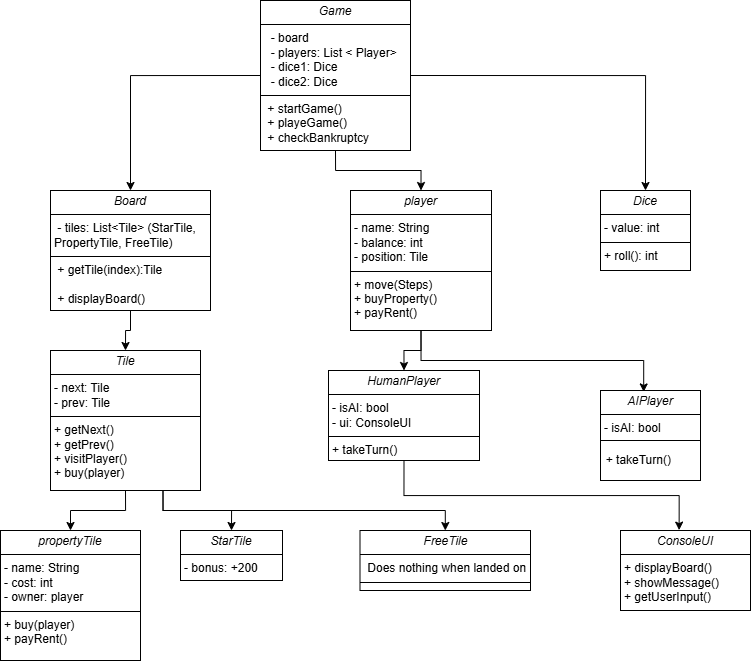

The diagram above was exported from draw.io. Its source (the exported page's mxGraphModel, read from the mxfile embedded in the PNG):
<mxGraphModel dx="676" dy="724" grid="1" gridSize="10" guides="1" tooltips="1" connect="1" arrows="1" fold="1" page="1" pageScale="1" pageWidth="827" pageHeight="1169" math="0" shadow="0">
  <root>
    <mxCell id="0" />
    <mxCell id="1" parent="0" />
    <mxCell id="fgdBsXmpMjtReDxG3w4V-29" style="edgeStyle=orthogonalEdgeStyle;rounded=0;orthogonalLoop=1;jettySize=auto;html=1;exitX=0;exitY=0.5;exitDx=0;exitDy=0;entryX=0.5;entryY=0;entryDx=0;entryDy=0;" edge="1" parent="1" source="fgdBsXmpMjtReDxG3w4V-18" target="fgdBsXmpMjtReDxG3w4V-19">
      <mxGeometry relative="1" as="geometry" />
    </mxCell>
    <mxCell id="fgdBsXmpMjtReDxG3w4V-30" style="edgeStyle=orthogonalEdgeStyle;rounded=0;orthogonalLoop=1;jettySize=auto;html=1;exitX=0.5;exitY=1;exitDx=0;exitDy=0;entryX=0.5;entryY=0;entryDx=0;entryDy=0;" edge="1" parent="1" source="fgdBsXmpMjtReDxG3w4V-18" target="fgdBsXmpMjtReDxG3w4V-20">
      <mxGeometry relative="1" as="geometry" />
    </mxCell>
    <mxCell id="fgdBsXmpMjtReDxG3w4V-31" style="edgeStyle=orthogonalEdgeStyle;rounded=0;orthogonalLoop=1;jettySize=auto;html=1;exitX=1;exitY=0.5;exitDx=0;exitDy=0;entryX=0.5;entryY=0;entryDx=0;entryDy=0;" edge="1" parent="1" source="fgdBsXmpMjtReDxG3w4V-18" target="fgdBsXmpMjtReDxG3w4V-21">
      <mxGeometry relative="1" as="geometry" />
    </mxCell>
    <mxCell id="fgdBsXmpMjtReDxG3w4V-18" value="&lt;p style=&quot;margin:0px;margin-top:4px;text-align:center;&quot;&gt;&lt;i&gt;Game&lt;/i&gt;&lt;/p&gt;&lt;hr size=&quot;1&quot; style=&quot;border-style:solid;&quot;&gt;&lt;p style=&quot;margin:0px;margin-left:4px;&quot;&gt;&amp;nbsp; - board&amp;nbsp;&lt;/p&gt;&lt;p style=&quot;margin:0px;margin-left:4px;&quot;&gt;&amp;nbsp; - players: List &amp;lt; Player&amp;gt;&lt;/p&gt;&lt;p style=&quot;margin:0px;margin-left:4px;&quot;&gt;&amp;nbsp; - dice1: Dice&lt;/p&gt;&lt;p style=&quot;margin:0px;margin-left:4px;&quot;&gt;&amp;nbsp; - dice2: Dice&lt;/p&gt;&lt;hr size=&quot;1&quot; style=&quot;border-style:solid;&quot;&gt;&lt;p style=&quot;margin:0px;margin-left:4px;&quot;&gt;&amp;nbsp;+ startGame()&lt;br&gt;&amp;nbsp;+ playeGame()&amp;nbsp;&lt;/p&gt;&lt;p style=&quot;margin:0px;margin-left:4px;&quot;&gt;&amp;nbsp;+ checkBankruptcy&lt;/p&gt;&lt;p style=&quot;margin:0px;margin-left:4px;&quot;&gt;&lt;br&gt;&lt;/p&gt;" style="verticalAlign=top;align=left;overflow=fill;html=1;whiteSpace=wrap;" vertex="1" parent="1">
      <mxGeometry x="270" y="10" width="150" height="150" as="geometry" />
    </mxCell>
    <mxCell id="fgdBsXmpMjtReDxG3w4V-32" style="edgeStyle=orthogonalEdgeStyle;rounded=0;orthogonalLoop=1;jettySize=auto;html=1;exitX=0.5;exitY=1;exitDx=0;exitDy=0;entryX=0.5;entryY=0;entryDx=0;entryDy=0;" edge="1" parent="1" source="fgdBsXmpMjtReDxG3w4V-19" target="fgdBsXmpMjtReDxG3w4V-25">
      <mxGeometry relative="1" as="geometry" />
    </mxCell>
    <mxCell id="fgdBsXmpMjtReDxG3w4V-19" value="&lt;p style=&quot;margin:0px;margin-top:4px;text-align:center;&quot;&gt;&lt;i&gt;Board&lt;/i&gt;&lt;/p&gt;&lt;hr size=&quot;1&quot; style=&quot;border-style:solid;&quot;&gt;&lt;p style=&quot;margin:0px;margin-left:4px;&quot;&gt;&amp;nbsp;- tiles: List&amp;lt;Tile&amp;gt; (StarTile, PropertyTile, FreeTile)&lt;/p&gt;&lt;hr size=&quot;1&quot; style=&quot;border-style:solid;&quot;&gt;&lt;p style=&quot;margin:0px;margin-left:4px;&quot;&gt;&amp;nbsp;+ getTile(index):Tile&lt;/p&gt;&lt;p style=&quot;margin:0px;margin-left:4px;&quot;&gt;&lt;br&gt;&lt;/p&gt;&lt;p style=&quot;margin:0px;margin-left:4px;&quot;&gt;&amp;nbsp;+ displayBoard()&lt;/p&gt;" style="verticalAlign=top;align=left;overflow=fill;html=1;whiteSpace=wrap;" vertex="1" parent="1">
      <mxGeometry x="60" y="200" width="160" height="120" as="geometry" />
    </mxCell>
    <mxCell id="fgdBsXmpMjtReDxG3w4V-37" style="edgeStyle=orthogonalEdgeStyle;rounded=0;orthogonalLoop=1;jettySize=auto;html=1;exitX=0.5;exitY=1;exitDx=0;exitDy=0;entryX=0.5;entryY=0;entryDx=0;entryDy=0;" edge="1" parent="1" source="fgdBsXmpMjtReDxG3w4V-20" target="fgdBsXmpMjtReDxG3w4V-22">
      <mxGeometry relative="1" as="geometry" />
    </mxCell>
    <mxCell id="fgdBsXmpMjtReDxG3w4V-20" value="&lt;p style=&quot;margin:0px;margin-top:4px;text-align:center;&quot;&gt;&lt;i&gt;player&lt;/i&gt;&lt;/p&gt;&lt;hr size=&quot;1&quot; style=&quot;border-style:solid;&quot;&gt;&lt;p style=&quot;margin:0px;margin-left:4px;&quot;&gt;- name: String&lt;/p&gt;&lt;p style=&quot;margin:0px;margin-left:4px;&quot;&gt;- balance: int&lt;/p&gt;&lt;p style=&quot;margin:0px;margin-left:4px;&quot;&gt;- position: Tile&lt;/p&gt;&lt;hr size=&quot;1&quot; style=&quot;border-style:solid;&quot;&gt;&lt;p style=&quot;margin:0px;margin-left:4px;&quot;&gt;+ move(Steps)&lt;br&gt;+ buyProperty()&lt;/p&gt;&lt;p style=&quot;margin:0px;margin-left:4px;&quot;&gt;+ payRent()&lt;/p&gt;" style="verticalAlign=top;align=left;overflow=fill;html=1;whiteSpace=wrap;" vertex="1" parent="1">
      <mxGeometry x="360" y="200" width="141" height="140" as="geometry" />
    </mxCell>
    <mxCell id="fgdBsXmpMjtReDxG3w4V-21" value="&lt;p style=&quot;margin:0px;margin-top:4px;text-align:center;&quot;&gt;&lt;i&gt;Dice&lt;/i&gt;&lt;/p&gt;&lt;hr size=&quot;1&quot; style=&quot;border-style:solid;&quot;&gt;&lt;p style=&quot;margin:0px;margin-left:4px;&quot;&gt;- value: int&lt;/p&gt;&lt;hr size=&quot;1&quot; style=&quot;border-style:solid;&quot;&gt;&lt;p style=&quot;margin:0px;margin-left:4px;&quot;&gt;+ roll(): int&lt;br&gt;&lt;/p&gt;" style="verticalAlign=top;align=left;overflow=fill;html=1;whiteSpace=wrap;" vertex="1" parent="1">
      <mxGeometry x="610" y="200" width="90" height="80" as="geometry" />
    </mxCell>
    <mxCell id="fgdBsXmpMjtReDxG3w4V-22" value="&lt;p style=&quot;margin:0px;margin-top:4px;text-align:center;&quot;&gt;&lt;i&gt;HumanPlayer&lt;/i&gt;&lt;/p&gt;&lt;hr size=&quot;1&quot; style=&quot;border-style:solid;&quot;&gt;&lt;p style=&quot;margin:0px;margin-left:4px;&quot;&gt;- isAI: bool&lt;/p&gt;&lt;p style=&quot;margin:0px;margin-left:4px;&quot;&gt;- ui: ConsoleUI&lt;/p&gt;&lt;hr size=&quot;1&quot; style=&quot;border-style:solid;&quot;&gt;&lt;p style=&quot;margin:0px;margin-left:4px;&quot;&gt;+ takeTurn()&lt;br&gt;&lt;/p&gt;" style="verticalAlign=top;align=left;overflow=fill;html=1;whiteSpace=wrap;" vertex="1" parent="1">
      <mxGeometry x="338" y="380" width="151" height="90" as="geometry" />
    </mxCell>
    <mxCell id="fgdBsXmpMjtReDxG3w4V-23" value="&lt;p style=&quot;margin:0px;margin-top:4px;text-align:center;&quot;&gt;&lt;i&gt;AIPlayer&lt;/i&gt;&lt;/p&gt;&lt;hr size=&quot;1&quot; style=&quot;border-style:solid;&quot;&gt;&lt;p style=&quot;margin:0px;margin-left:4px;&quot;&gt;- isAI: bool&lt;/p&gt;&lt;hr size=&quot;1&quot; style=&quot;border-style:solid;&quot;&gt;&lt;p style=&quot;margin:0px;margin-left:4px;&quot;&gt;&lt;br&gt;&lt;/p&gt;" style="verticalAlign=top;align=left;overflow=fill;html=1;whiteSpace=wrap;" vertex="1" parent="1">
      <mxGeometry x="610" y="400" width="100" height="50" as="geometry" />
    </mxCell>
    <mxCell id="fgdBsXmpMjtReDxG3w4V-24" value="&lt;p style=&quot;margin:0px;margin-top:4px;text-align:center;&quot;&gt;&lt;i&gt;ConsoleUI&lt;/i&gt;&lt;/p&gt;&lt;hr size=&quot;1&quot; style=&quot;border-style:solid;&quot;&gt;&lt;p style=&quot;margin:0px;margin-left:4px;&quot;&gt;+ displayBoard()&lt;br&gt;&lt;/p&gt;&lt;p style=&quot;margin:0px;margin-left:4px;&quot;&gt;+ showMessage()&lt;/p&gt;&lt;p style=&quot;margin:0px;margin-left:4px;&quot;&gt;+ getUserInput()&lt;/p&gt;&lt;hr size=&quot;1&quot; style=&quot;border-style:solid;&quot;&gt;&lt;p style=&quot;margin:0px;margin-left:4px;&quot;&gt;&lt;br&gt;&lt;/p&gt;" style="verticalAlign=top;align=left;overflow=fill;html=1;whiteSpace=wrap;" vertex="1" parent="1">
      <mxGeometry x="630" y="540" width="130" height="80" as="geometry" />
    </mxCell>
    <mxCell id="fgdBsXmpMjtReDxG3w4V-33" style="edgeStyle=orthogonalEdgeStyle;rounded=0;orthogonalLoop=1;jettySize=auto;html=1;exitX=0.5;exitY=1;exitDx=0;exitDy=0;entryX=0.5;entryY=0;entryDx=0;entryDy=0;" edge="1" parent="1" source="fgdBsXmpMjtReDxG3w4V-25" target="fgdBsXmpMjtReDxG3w4V-26">
      <mxGeometry relative="1" as="geometry" />
    </mxCell>
    <mxCell id="fgdBsXmpMjtReDxG3w4V-34" style="edgeStyle=orthogonalEdgeStyle;rounded=0;orthogonalLoop=1;jettySize=auto;html=1;exitX=0.75;exitY=1;exitDx=0;exitDy=0;entryX=0.5;entryY=0;entryDx=0;entryDy=0;" edge="1" parent="1" source="fgdBsXmpMjtReDxG3w4V-25" target="fgdBsXmpMjtReDxG3w4V-27">
      <mxGeometry relative="1" as="geometry" />
    </mxCell>
    <mxCell id="fgdBsXmpMjtReDxG3w4V-35" style="edgeStyle=orthogonalEdgeStyle;rounded=0;orthogonalLoop=1;jettySize=auto;html=1;exitX=0.75;exitY=1;exitDx=0;exitDy=0;" edge="1" parent="1" source="fgdBsXmpMjtReDxG3w4V-25" target="fgdBsXmpMjtReDxG3w4V-28">
      <mxGeometry relative="1" as="geometry" />
    </mxCell>
    <mxCell id="fgdBsXmpMjtReDxG3w4V-25" value="&lt;p style=&quot;margin:0px;margin-top:4px;text-align:center;&quot;&gt;&lt;i&gt;Tile&lt;/i&gt;&lt;/p&gt;&lt;hr size=&quot;1&quot; style=&quot;border-style:solid;&quot;&gt;&lt;p style=&quot;margin:0px;margin-left:4px;&quot;&gt;- next: Tile&lt;br&gt;- prev: Tile&lt;/p&gt;&lt;hr size=&quot;1&quot; style=&quot;border-style:solid;&quot;&gt;&lt;p style=&quot;margin:0px;margin-left:4px;&quot;&gt;+ getNext()&lt;br&gt;+ getPrev()&lt;/p&gt;&lt;p style=&quot;margin:0px;margin-left:4px;&quot;&gt;+ visitPlayer()&lt;/p&gt;&lt;p style=&quot;margin:0px;margin-left:4px;&quot;&gt;+ buy(player)&lt;/p&gt;" style="verticalAlign=top;align=left;overflow=fill;html=1;whiteSpace=wrap;" vertex="1" parent="1">
      <mxGeometry x="60" y="360" width="150" height="140" as="geometry" />
    </mxCell>
    <mxCell id="fgdBsXmpMjtReDxG3w4V-26" value="&lt;p style=&quot;margin:0px;margin-top:4px;text-align:center;&quot;&gt;&lt;i&gt;propertyTile&lt;/i&gt;&lt;/p&gt;&lt;hr size=&quot;1&quot; style=&quot;border-style:solid;&quot;&gt;&lt;p style=&quot;margin:0px;margin-left:4px;&quot;&gt;- name: String&lt;/p&gt;&lt;p style=&quot;margin:0px;margin-left:4px;&quot;&gt;- cost: int&lt;br&gt;- owner: player&lt;/p&gt;&lt;hr size=&quot;1&quot; style=&quot;border-style:solid;&quot;&gt;&lt;p style=&quot;margin:0px;margin-left:4px;&quot;&gt;+ buy(player)&lt;br&gt;+ payRent()&lt;/p&gt;" style="verticalAlign=top;align=left;overflow=fill;html=1;whiteSpace=wrap;" vertex="1" parent="1">
      <mxGeometry x="10" y="540" width="140" height="130" as="geometry" />
    </mxCell>
    <mxCell id="fgdBsXmpMjtReDxG3w4V-27" value="&lt;p style=&quot;margin:0px;margin-top:4px;text-align:center;&quot;&gt;&lt;i&gt;StarTile&lt;/i&gt;&lt;/p&gt;&lt;hr size=&quot;1&quot; style=&quot;border-style:solid;&quot;&gt;&lt;p style=&quot;margin:0px;margin-left:4px;&quot;&gt;- bonus: +200&lt;/p&gt;&lt;hr size=&quot;1&quot; style=&quot;border-style:solid;&quot;&gt;&lt;p style=&quot;margin:0px;margin-left:4px;&quot;&gt;&lt;br&gt;&lt;/p&gt;" style="verticalAlign=top;align=left;overflow=fill;html=1;whiteSpace=wrap;" vertex="1" parent="1">
      <mxGeometry x="190" y="540" width="102" height="50" as="geometry" />
    </mxCell>
    <mxCell id="fgdBsXmpMjtReDxG3w4V-28" value="&lt;p style=&quot;margin:0px;margin-top:4px;text-align:center;&quot;&gt;&lt;i&gt;FreeTile&lt;/i&gt;&lt;/p&gt;&lt;hr size=&quot;1&quot; style=&quot;border-style:solid;&quot;&gt;&lt;p style=&quot;margin:0px;margin-left:4px;&quot;&gt;&amp;nbsp;Does nothing when landed on&lt;br&gt;&lt;/p&gt;&lt;hr size=&quot;1&quot; style=&quot;border-style:solid;&quot;&gt;&lt;p style=&quot;margin:0px;margin-left:4px;&quot;&gt;&lt;br&gt;&lt;/p&gt;" style="verticalAlign=top;align=left;overflow=fill;html=1;whiteSpace=wrap;" vertex="1" parent="1">
      <mxGeometry x="369.5" y="540" width="170.5" height="60" as="geometry" />
    </mxCell>
    <mxCell id="fgdBsXmpMjtReDxG3w4V-36" style="edgeStyle=orthogonalEdgeStyle;rounded=0;orthogonalLoop=1;jettySize=auto;html=1;exitX=0.5;exitY=1;exitDx=0;exitDy=0;entryX=0.432;entryY=0.029;entryDx=0;entryDy=0;entryPerimeter=0;" edge="1" parent="1" source="fgdBsXmpMjtReDxG3w4V-20" target="fgdBsXmpMjtReDxG3w4V-23">
      <mxGeometry relative="1" as="geometry" />
    </mxCell>
    <mxCell id="fgdBsXmpMjtReDxG3w4V-38" style="edgeStyle=orthogonalEdgeStyle;rounded=0;orthogonalLoop=1;jettySize=auto;html=1;exitX=0.5;exitY=1;exitDx=0;exitDy=0;entryX=0.451;entryY=-0.005;entryDx=0;entryDy=0;entryPerimeter=0;" edge="1" parent="1" source="fgdBsXmpMjtReDxG3w4V-22" target="fgdBsXmpMjtReDxG3w4V-24">
      <mxGeometry relative="1" as="geometry" />
    </mxCell>
    <mxCell id="fgdBsXmpMjtReDxG3w4V-40" value="+ takeTurn()&amp;nbsp; &amp;nbsp; &amp;nbsp; &amp;nbsp;" style="html=1;whiteSpace=wrap;" vertex="1" parent="1">
      <mxGeometry x="610" y="450" width="100" height="40" as="geometry" />
    </mxCell>
  </root>
</mxGraphModel>